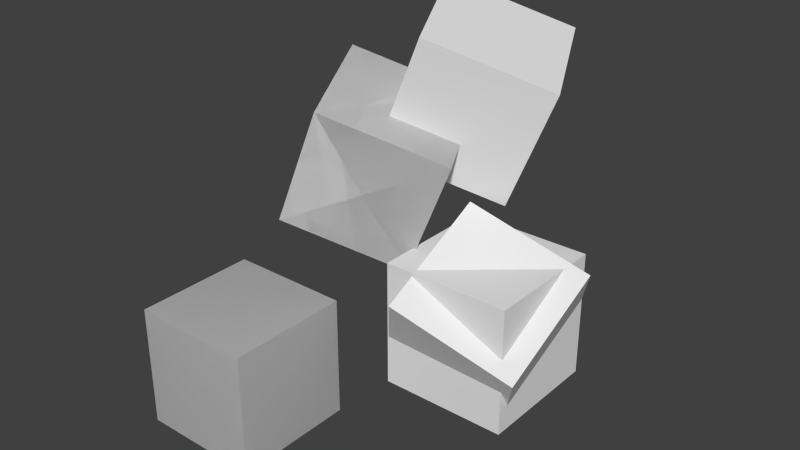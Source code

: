 # Source: object_matrices.test.blend  (saved by Blender 2.78.0; exported with 4.5.12 LTS)
import bpy
from mathutils import Matrix  # noqa: F401  (used for matrix-valued properties, if any)

bpy.ops.wm.read_factory_settings(use_empty=True)
scene = bpy.context.scene
scene.name = 'Scene'

# ---- collections
col_collection_1 = bpy.data.collections.new('Collection 1'); scene.collection.children.link(col_collection_1)

# ---- materials (node trees are filled in below, after node groups)
mat_material = bpy.data.materials.new('Material')
mat_material.alpha_threshold = 0.0
mat_material.use_transparent_shadow = False
mat_material.roughness = 0.5
mat_material.line_color = (0.0, 0.0, 0.0, 1.0)

# ---- material node trees

# ---- world
world_world = bpy.data.worlds.new('World'); scene.world = world_world
world_world.color = (0.05088, 0.05088, 0.05088)
world_world.use_sun_shadow = False
world_world.sun_shadow_jitter_overblur = 0.0
world_world.cycles.sampling_method = 'NONE'
world_world.cycles.sample_map_resolution = 256

# ---- meshes
me_cube_001 = bpy.data.meshes.new('Cube.001')
me_cube_001.from_pydata([(-1.0, -1.0, -1.0), (-1.0, -1.0, 1.0), (-1.0, 1.0, -1.0), (-1.0, 1.0, 1.0), (1.0, -1.0, -1.0), (1.0, -1.0, 1.0), (1.0, 1.0, -1.0), (1.0, 1.0, 1.0)], [], [(1, 3, 2, 0), (3, 7, 6, 2), (7, 5, 4, 6), (5, 1, 0, 4), (0, 2, 6, 4), (5, 7, 3, 1)])
me_cube_001.materials.append(mat_material)
me_cube_001.use_remesh_preserve_volume = False
me_cube_001.use_remesh_preserve_attributes = False
me_cube_001.use_mirror_vertex_groups = False
me_cube_001.update()
me_cube_003 = bpy.data.meshes.new('Cube.003')
me_cube_003.from_pydata([(-1.0, -1.0, -1.0), (-1.0, -1.0, 1.0), (-1.0, 1.0, -1.0), (-1.0, 1.0, 1.0), (1.0, -1.0, -1.0), (1.0, -1.0, 1.0), (1.0, 1.0, -1.0), (1.0, 1.0, 1.0)], [], [(1, 3, 2, 0), (3, 7, 6, 2), (7, 5, 4, 6), (5, 1, 0, 4), (0, 2, 6, 4), (5, 7, 3, 1)])
me_cube_003.materials.append(mat_material)
me_cube_003.use_remesh_preserve_volume = False
me_cube_003.use_remesh_preserve_attributes = False
me_cube_003.use_mirror_vertex_groups = False
me_cube_003.update()
me_cube = bpy.data.meshes.new('Cube')
me_cube.from_pydata([(1.0, 1.0, -1.0), (1.0, -1.0, -1.0), (-1.0, -1.0, -1.0), (-1.0, 1.0, -1.0), (1.0, 1.0, 1.0), (1.0, -1.0, 1.0), (-1.0, -1.0, 1.0), (-1.0, 1.0, 1.0)], [], [(0, 1, 2, 3), (4, 7, 6, 5), (0, 4, 5, 1), (1, 5, 6, 2), (2, 6, 7, 3), (4, 0, 3, 7)])
me_cube.materials.append(mat_material)
me_cube.use_remesh_preserve_volume = False
me_cube.use_remesh_preserve_attributes = False
me_cube.use_mirror_vertex_groups = False
me_cube.update()
me_cube_004 = bpy.data.meshes.new('Cube.004')
me_cube_004.from_pydata([(-1.0, -1.0, -1.0), (-1.0, -1.0, 1.0), (-1.0, 1.0, -1.0), (-1.0, 1.0, 1.0), (1.0, -1.0, -1.0), (1.0, -1.0, 1.0), (1.0, 1.0, -1.0), (1.0, 1.0, 1.0)], [], [(1, 3, 2, 0), (3, 7, 6, 2), (7, 5, 4, 6), (5, 1, 0, 4), (0, 2, 6, 4), (5, 7, 3, 1)])
me_cube_004.materials.append(mat_material)
me_cube_004.use_remesh_preserve_volume = False
me_cube_004.use_remesh_preserve_attributes = False
me_cube_004.use_mirror_vertex_groups = False
me_cube_004.update()
me_cube_006 = bpy.data.meshes.new('Cube.006')
me_cube_006.from_pydata([(-1.0, -1.0, -1.0), (-1.0, -1.0, 1.0), (-1.0, 1.0, -1.0), (-1.0, 1.0, 1.0), (1.0, -1.0, -1.0), (1.0, -1.0, 1.0), (1.0, 1.0, -1.0), (1.0, 1.0, 1.0)], [], [(1, 3, 2, 0), (3, 7, 6, 2), (7, 5, 4, 6), (5, 1, 0, 4), (0, 2, 6, 4), (5, 7, 3, 1)])
me_cube_006.materials.append(mat_material)
me_cube_006.use_remesh_preserve_volume = False
me_cube_006.use_remesh_preserve_attributes = False
me_cube_006.use_mirror_vertex_groups = False
me_cube_006.update()
me_cube_005 = bpy.data.meshes.new('Cube.005')
me_cube_005.from_pydata([(-1.0, -1.0, -1.0), (-1.0, -1.0, 1.0), (-1.0, 1.0, -1.0), (-1.0, 1.0, 1.0), (1.0, -1.0, -1.0), (1.0, -1.0, 1.0), (1.0, 1.0, -1.0), (1.0, 1.0, 1.0)], [], [(1, 3, 2, 0), (3, 7, 6, 2), (7, 5, 4, 6), (5, 1, 0, 4), (0, 2, 6, 4), (5, 7, 3, 1)])
me_cube_005.materials.append(mat_material)
me_cube_005.use_remesh_preserve_volume = False
me_cube_005.use_remesh_preserve_attributes = False
me_cube_005.use_mirror_vertex_groups = False
me_cube_005.update()
me_cube_002 = bpy.data.meshes.new('Cube.002')
me_cube_002.from_pydata([(-1.0, -1.0, -1.0), (-1.0, -1.0, 1.0), (-1.0, 1.0, -1.0), (-1.0, 1.0, 1.0), (1.0, -1.0, -1.0), (1.0, -1.0, 1.0), (1.0, 1.0, -1.0), (1.0, 1.0, 1.0)], [], [(1, 3, 2, 0), (3, 7, 6, 2), (7, 5, 4, 6), (5, 1, 0, 4), (0, 2, 6, 4), (5, 7, 3, 1)])
me_cube_002.materials.append(mat_material)
me_cube_002.use_remesh_preserve_volume = False
me_cube_002.use_remesh_preserve_attributes = False
me_cube_002.use_mirror_vertex_groups = False
me_cube_002.update()

# ---- objects
ob_cube_animated = bpy.data.objects.new('Cube_animated', me_cube_001)
ob_cube_animated_child_static = bpy.data.objects.new('Cube_animated.child_static', me_cube_003)
ob_cube_static = bpy.data.objects.new('Cube_static', me_cube)
ob_cube_static_child_animated = bpy.data.objects.new('Cube_static.child_animated', me_cube_004)
ob_cube_static_child_animated_child_animated = bpy.data.objects.new('Cube_static.child_animated.child_animated', me_cube_006)
ob_cube_static_child_animated_child_static = bpy.data.objects.new('Cube_static.child_animated.child_static', me_cube_005)
ob_cube_static_child_static = bpy.data.objects.new('Cube_static.child_static', me_cube_002)

# ---- transforms, parenting, visibility, modifiers, constraints
ob_cube_animated.location = (1.0, 2.0, 3.0)
ob_cube_animated.rotation_euler = (0.1745, 0.3491, 0.5236)
ob_cube_animated.lineart.crease_threshold = 0.0
ob_cube_animated_child_static.parent = ob_cube_animated
ob_cube_animated_child_static.matrix_parent_inverse = Matrix(((0.8138, 0.4698, -0.342, -0.7274), (-0.441, 0.8826, 0.1632, -1.814), (0.3785, 0.01803, 0.9254, -3.191), (0.0, 0.0, 0.0, 1.0)))
ob_cube_animated_child_static.location = (0.0, 0.0, 0.0)
ob_cube_animated_child_static.lineart.crease_threshold = 0.0
ob_cube_static.location = (1.0, 2.0, 3.0)
ob_cube_static.rotation_euler = (0.1745, 0.3491, 0.5236)
ob_cube_static.lock_rotations_4d = False
ob_cube_static.empty_display_type = 'ARROWS'
ob_cube_static.lineart.crease_threshold = 0.0
ob_cube_static_child_animated.parent = ob_cube_static
ob_cube_static_child_animated.matrix_parent_inverse = Matrix(((0.8138, 0.4698, -0.342, -0.7274), (-0.441, 0.8826, 0.1632, -1.814), (0.3785, 0.01803, 0.9254, -3.191), (0.0, 0.0, 0.0, 1.0)))
ob_cube_static_child_animated.location = (2.0, 3.0, 4.0)
ob_cube_static_child_animated.rotation_euler = (0.1745, 0.3491, 0.5236)
ob_cube_static_child_animated.lineart.crease_threshold = 0.0
ob_cube_static_child_animated_child_animated.parent = ob_cube_static_child_animated
ob_cube_static_child_animated_child_animated.matrix_parent_inverse = Matrix(((0.8138, 0.4698, -0.342, -1.669), (-0.441, 0.8826, 0.1632, -2.418), (0.3785, 0.01803, 0.9254, -4.513), (0.0, 0.0, 0.0, 1.0)))
ob_cube_static_child_animated_child_animated.location = (3.0, 2.0, 1.0)
ob_cube_static_child_animated_child_animated.rotation_euler = (0.5236, 0.3491, 0.1745)
ob_cube_static_child_animated_child_animated.lineart.crease_threshold = 0.0
ob_cube_static_child_animated_child_static.parent = ob_cube_static_child_animated
ob_cube_static_child_animated_child_static.matrix_parent_inverse = Matrix(((0.8138, 0.4698, -0.342, -1.669), (-0.441, 0.8826, 0.1632, -2.418), (0.3785, 0.01803, 0.9254, -4.513), (0.0, 0.0, 0.0, 1.0)))
ob_cube_static_child_animated_child_static.location = (3.0, 2.0, 1.0)
ob_cube_static_child_animated_child_static.lineart.crease_threshold = 0.0
ob_cube_static_child_static.parent = ob_cube_static
ob_cube_static_child_static.matrix_parent_inverse = Matrix(((0.8138, 0.4698, -0.342, -0.7274), (-0.441, 0.8826, 0.1632, -1.814), (0.3785, 0.01803, 0.9254, -3.191), (0.0, 0.0, 0.0, 1.0)))
ob_cube_static_child_static.location = (0.0, 0.0, 0.0)
ob_cube_static_child_static.lineart.crease_threshold = 0.0

# ---- collection membership
col_collection_1.objects.link(ob_cube_animated)
col_collection_1.objects.link(ob_cube_animated_child_static)
col_collection_1.objects.link(ob_cube_static)
col_collection_1.objects.link(ob_cube_static_child_animated)
col_collection_1.objects.link(ob_cube_static_child_animated_child_animated)
col_collection_1.objects.link(ob_cube_static_child_animated_child_static)
col_collection_1.objects.link(ob_cube_static_child_static)

# ---- scene / render settings (as saved in the file)
scene.frame_start = 1; scene.frame_end = 250; scene.frame_set(1)
scene.render.engine = 'BLENDER_EEVEE_NEXT'
scene.render.resolution_percentage = 50
scene.render.dither_intensity = 0.0
scene.cycles.use_denoising = False
scene.cycles.samples = 10
scene.cycles.sampling_pattern = 'TABULATED_SOBOL'
scene.cycles.light_sampling_threshold = 0.0
scene.cycles.use_adaptive_sampling = False
scene.cycles.use_light_tree = False
scene.cycles.blur_glossy = 0.0
scene.cycles.pixel_filter_type = 'GAUSSIAN'
scene.cycles.sample_clamp_indirect = 0.0
scene.view_settings.view_transform = 'Standard'
bpy.context.view_layer.update()

# ---- added for rendering (the .blend has no active camera and no usable light): camera, sun
cam_auto = bpy.data.cameras.new('AutoCamera')
cam_auto.lens = 50.0
cam_auto.sensor_width = 36.0
cam_auto.clip_end = 1000.0
ob_auto_camera = bpy.data.objects.new('AutoCamera', cam_auto)
scene.collection.objects.link(ob_auto_camera)
ob_auto_camera.location = (10.8444, -9.33488, 9.56204)
ob_auto_camera.rotation_euler = (1.09748, -7.21219e-08, 0.694738)
scene.camera = ob_auto_camera
light_auto_sun = bpy.data.lights.new('AutoSun', 'SUN')
light_auto_sun.energy = 3.0
light_auto_sun.angle = 0.0523599
ob_auto_sun = bpy.data.objects.new('AutoSun', light_auto_sun)
scene.collection.objects.link(ob_auto_sun)
ob_auto_sun.rotation_euler = (0.872665, 0.174533, 0.523599)
bpy.context.view_layer.update()
